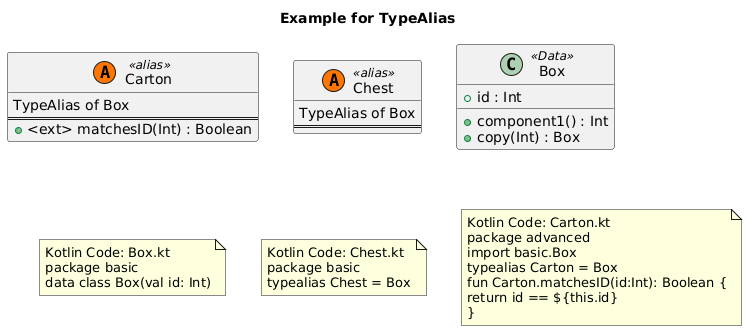

The diagram above was rendered by PlantUML. Its source (embedded in the PNG):
@startuml
title Example for TypeAlias
class "Carton" as advanced_Carton << (A, #FF7700) alias>>{
TypeAlias of Box
==
+ <ext> matchesID(Int) : Boolean
}
class "Chest" as basic_Chest << (A, #FF7700) alias>>{
TypeAlias of Box
==
}
class "Box" as basic_Box <<Data>>{
+ id : Int
+ component1() : Int
+ copy(Int) : Box
}
note as note_of_code_box
Kotlin Code: Box.kt
package basic
data class Box(val id: Int)
end note
note as note_of_code_chest
Kotlin Code: Chest.kt
package basic
typealias Chest = Box
end note
note as note_of_code_carton
Kotlin Code: Carton.kt
package advanced
import basic.Box
typealias Carton = Box
fun Carton.matchesID(id:Int): Boolean {
return id == ${this.id}
}
end note
@enduml